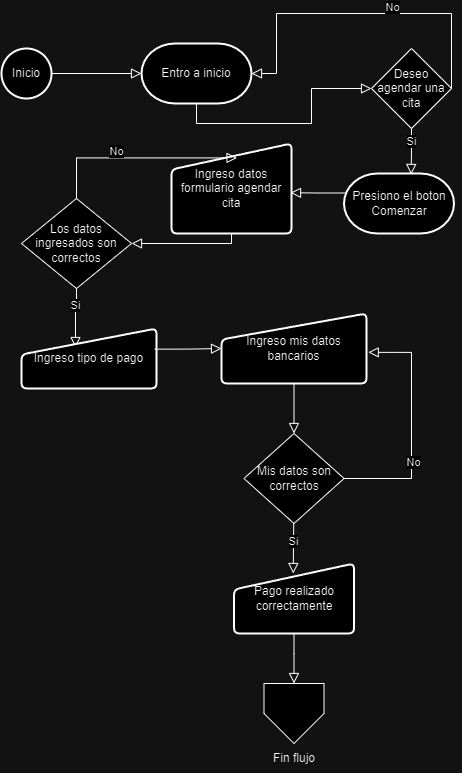

The diagram above was exported from draw.io. Its source (the exported page's mxGraphModel, read from the mxfile embedded in the PNG):
<mxGraphModel dx="1050" dy="570" grid="1" gridSize="10" guides="1" tooltips="1" connect="1" arrows="1" fold="1" page="1" pageScale="1" pageWidth="827" pageHeight="1169" math="0" shadow="0">
  <root>
    <mxCell id="WIyWlLk6GJQsqaUBKTNV-0" />
    <mxCell id="WIyWlLk6GJQsqaUBKTNV-1" parent="WIyWlLk6GJQsqaUBKTNV-0" />
    <mxCell id="HkjAfdq2GsZhHfLgqDwS-1" value="Inicio" style="strokeWidth=2;html=1;shape=mxgraph.flowchart.start_2;whiteSpace=wrap;" parent="WIyWlLk6GJQsqaUBKTNV-1" vertex="1">
      <mxGeometry x="230" y="275" width="50" height="50" as="geometry" />
    </mxCell>
    <mxCell id="HkjAfdq2GsZhHfLgqDwS-2" value="Entro a inicio" style="strokeWidth=2;html=1;shape=mxgraph.flowchart.terminator;whiteSpace=wrap;" parent="WIyWlLk6GJQsqaUBKTNV-1" vertex="1">
      <mxGeometry x="370" y="270" width="110" height="60" as="geometry" />
    </mxCell>
    <mxCell id="HkjAfdq2GsZhHfLgqDwS-3" value="" style="rounded=0;html=1;jettySize=auto;orthogonalLoop=1;fontSize=11;endArrow=block;endFill=0;endSize=8;strokeWidth=1;shadow=0;labelBackgroundColor=none;edgeStyle=orthogonalEdgeStyle;entryX=0;entryY=0.5;entryDx=0;entryDy=0;entryPerimeter=0;exitX=1;exitY=0.5;exitDx=0;exitDy=0;exitPerimeter=0;" parent="WIyWlLk6GJQsqaUBKTNV-1" source="HkjAfdq2GsZhHfLgqDwS-1" target="HkjAfdq2GsZhHfLgqDwS-2" edge="1">
      <mxGeometry relative="1" as="geometry">
        <mxPoint x="585" y="760" as="sourcePoint" />
        <mxPoint x="585" y="810" as="targetPoint" />
      </mxGeometry>
    </mxCell>
    <mxCell id="HkjAfdq2GsZhHfLgqDwS-5" value="" style="rounded=0;html=1;jettySize=auto;orthogonalLoop=1;fontSize=11;endArrow=block;endFill=0;endSize=8;strokeWidth=1;shadow=0;labelBackgroundColor=none;edgeStyle=orthogonalEdgeStyle;exitX=0.5;exitY=1;exitDx=0;exitDy=0;exitPerimeter=0;entryX=0;entryY=0.5;entryDx=0;entryDy=0;" parent="WIyWlLk6GJQsqaUBKTNV-1" source="HkjAfdq2GsZhHfLgqDwS-2" target="HkjAfdq2GsZhHfLgqDwS-57" edge="1">
      <mxGeometry relative="1" as="geometry">
        <mxPoint x="415" y="335" as="sourcePoint" />
        <mxPoint x="420" y="380" as="targetPoint" />
        <Array as="points">
          <mxPoint x="425" y="350" />
          <mxPoint x="540" y="350" />
          <mxPoint x="540" y="315" />
        </Array>
      </mxGeometry>
    </mxCell>
    <mxCell id="HkjAfdq2GsZhHfLgqDwS-57" value="Deseo agendar una cita" style="rhombus;whiteSpace=wrap;html=1;" parent="WIyWlLk6GJQsqaUBKTNV-1" vertex="1">
      <mxGeometry x="600" y="275" width="80" height="80" as="geometry" />
    </mxCell>
    <mxCell id="HkjAfdq2GsZhHfLgqDwS-60" value="" style="rounded=0;html=1;jettySize=auto;orthogonalLoop=1;fontSize=11;endArrow=block;endFill=0;endSize=8;strokeWidth=1;shadow=0;labelBackgroundColor=none;edgeStyle=orthogonalEdgeStyle;exitX=0.5;exitY=1;exitDx=0;exitDy=0;entryX=0.61;entryY=0.016;entryDx=0;entryDy=0;entryPerimeter=0;" parent="WIyWlLk6GJQsqaUBKTNV-1" source="HkjAfdq2GsZhHfLgqDwS-57" target="HkjAfdq2GsZhHfLgqDwS-65" edge="1">
      <mxGeometry relative="1" as="geometry">
        <mxPoint x="600" y="285" as="sourcePoint" />
        <mxPoint x="591.625" y="486.94000000000005" as="targetPoint" />
      </mxGeometry>
    </mxCell>
    <mxCell id="HkjAfdq2GsZhHfLgqDwS-61" value="Si" style="edgeLabel;html=1;align=center;verticalAlign=middle;resizable=0;points=[];" parent="HkjAfdq2GsZhHfLgqDwS-60" vertex="1" connectable="0">
      <mxGeometry x="-0.1984" relative="1" as="geometry">
        <mxPoint x="-1" y="-7" as="offset" />
      </mxGeometry>
    </mxCell>
    <mxCell id="HkjAfdq2GsZhHfLgqDwS-62" value="" style="rounded=0;html=1;jettySize=auto;orthogonalLoop=1;fontSize=11;endArrow=block;endFill=0;endSize=8;strokeWidth=1;shadow=0;labelBackgroundColor=none;edgeStyle=orthogonalEdgeStyle;exitX=1;exitY=0.5;exitDx=0;exitDy=0;entryX=1;entryY=0.5;entryDx=0;entryDy=0;entryPerimeter=0;" parent="WIyWlLk6GJQsqaUBKTNV-1" source="HkjAfdq2GsZhHfLgqDwS-57" target="HkjAfdq2GsZhHfLgqDwS-2" edge="1">
      <mxGeometry relative="1" as="geometry">
        <mxPoint x="523" y="398" as="sourcePoint" />
        <mxPoint x="495" y="525" as="targetPoint" />
        <Array as="points">
          <mxPoint x="680" y="240" />
          <mxPoint x="505" y="240" />
          <mxPoint x="505" y="300" />
        </Array>
      </mxGeometry>
    </mxCell>
    <mxCell id="HkjAfdq2GsZhHfLgqDwS-63" value="No" style="edgeLabel;html=1;align=center;verticalAlign=middle;resizable=0;points=[];" parent="HkjAfdq2GsZhHfLgqDwS-62" vertex="1" connectable="0">
      <mxGeometry x="-0.1984" relative="1" as="geometry">
        <mxPoint x="-1" y="-7" as="offset" />
      </mxGeometry>
    </mxCell>
    <mxCell id="HkjAfdq2GsZhHfLgqDwS-65" value="Presiono el boton Comenzar" style="strokeWidth=2;html=1;shape=mxgraph.flowchart.terminator;whiteSpace=wrap;" parent="WIyWlLk6GJQsqaUBKTNV-1" vertex="1">
      <mxGeometry x="572.5" y="400" width="110" height="60" as="geometry" />
    </mxCell>
    <mxCell id="HkjAfdq2GsZhHfLgqDwS-67" value="Ingreso datos formulario agendar cita" style="html=1;strokeWidth=2;shape=manualInput;whiteSpace=wrap;rounded=1;size=26;arcSize=11;" parent="WIyWlLk6GJQsqaUBKTNV-1" vertex="1">
      <mxGeometry x="400" y="370" width="120" height="90" as="geometry" />
    </mxCell>
    <mxCell id="HkjAfdq2GsZhHfLgqDwS-68" value="" style="rounded=0;html=1;jettySize=auto;orthogonalLoop=1;fontSize=11;endArrow=block;endFill=0;endSize=8;strokeWidth=1;shadow=0;labelBackgroundColor=none;edgeStyle=orthogonalEdgeStyle;entryX=0.992;entryY=0.547;entryDx=0;entryDy=0;exitX=0.016;exitY=0.325;exitDx=0;exitDy=0;exitPerimeter=0;entryPerimeter=0;" parent="WIyWlLk6GJQsqaUBKTNV-1" source="HkjAfdq2GsZhHfLgqDwS-65" target="HkjAfdq2GsZhHfLgqDwS-67" edge="1">
      <mxGeometry relative="1" as="geometry">
        <mxPoint x="455" y="255" as="sourcePoint" />
        <mxPoint x="545" y="255" as="targetPoint" />
      </mxGeometry>
    </mxCell>
    <mxCell id="HkjAfdq2GsZhHfLgqDwS-69" value="Los datos ingresados son correctos" style="rhombus;whiteSpace=wrap;html=1;" parent="WIyWlLk6GJQsqaUBKTNV-1" vertex="1">
      <mxGeometry x="250" y="425" width="110" height="90" as="geometry" />
    </mxCell>
    <mxCell id="HkjAfdq2GsZhHfLgqDwS-70" value="" style="rounded=0;html=1;jettySize=auto;orthogonalLoop=1;fontSize=11;endArrow=block;endFill=0;endSize=8;strokeWidth=1;shadow=0;labelBackgroundColor=none;edgeStyle=orthogonalEdgeStyle;exitX=0.5;exitY=1;exitDx=0;exitDy=0;entryX=1;entryY=0.5;entryDx=0;entryDy=0;" parent="WIyWlLk6GJQsqaUBKTNV-1" source="HkjAfdq2GsZhHfLgqDwS-67" target="HkjAfdq2GsZhHfLgqDwS-69" edge="1">
      <mxGeometry relative="1" as="geometry">
        <mxPoint x="305" y="310" as="sourcePoint" />
        <mxPoint x="421" y="357" as="targetPoint" />
        <Array as="points">
          <mxPoint x="460" y="470" />
        </Array>
      </mxGeometry>
    </mxCell>
    <mxCell id="HkjAfdq2GsZhHfLgqDwS-72" value="" style="rounded=0;html=1;jettySize=auto;orthogonalLoop=1;fontSize=11;endArrow=block;endFill=0;endSize=8;strokeWidth=1;shadow=0;labelBackgroundColor=none;edgeStyle=orthogonalEdgeStyle;exitX=0.5;exitY=0;exitDx=0;exitDy=0;entryX=0.546;entryY=0.16;entryDx=0;entryDy=0;entryPerimeter=0;" parent="WIyWlLk6GJQsqaUBKTNV-1" source="HkjAfdq2GsZhHfLgqDwS-69" target="HkjAfdq2GsZhHfLgqDwS-67" edge="1">
      <mxGeometry relative="1" as="geometry">
        <mxPoint x="360" y="515" as="sourcePoint" />
        <mxPoint x="280" y="515" as="targetPoint" />
      </mxGeometry>
    </mxCell>
    <mxCell id="HkjAfdq2GsZhHfLgqDwS-73" value="No" style="edgeLabel;html=1;align=center;verticalAlign=middle;resizable=0;points=[];" parent="HkjAfdq2GsZhHfLgqDwS-72" vertex="1" connectable="0">
      <mxGeometry x="-0.1984" relative="1" as="geometry">
        <mxPoint x="-1" y="-7" as="offset" />
      </mxGeometry>
    </mxCell>
    <mxCell id="HkjAfdq2GsZhHfLgqDwS-74" value="" style="rounded=0;html=1;jettySize=auto;orthogonalLoop=1;fontSize=11;endArrow=block;endFill=0;endSize=8;strokeWidth=1;shadow=0;labelBackgroundColor=none;edgeStyle=orthogonalEdgeStyle;exitX=0.5;exitY=1;exitDx=0;exitDy=0;entryX=0.4;entryY=0.317;entryDx=0;entryDy=0;entryPerimeter=0;" parent="WIyWlLk6GJQsqaUBKTNV-1" source="HkjAfdq2GsZhHfLgqDwS-69" target="HkjAfdq2GsZhHfLgqDwS-76" edge="1">
      <mxGeometry relative="1" as="geometry">
        <mxPoint x="540" y="640" as="sourcePoint" />
        <mxPoint x="320" y="560" as="targetPoint" />
      </mxGeometry>
    </mxCell>
    <mxCell id="HkjAfdq2GsZhHfLgqDwS-75" value="Si" style="edgeLabel;html=1;align=center;verticalAlign=middle;resizable=0;points=[];" parent="HkjAfdq2GsZhHfLgqDwS-74" vertex="1" connectable="0">
      <mxGeometry x="-0.1984" relative="1" as="geometry">
        <mxPoint x="-1" y="-7" as="offset" />
      </mxGeometry>
    </mxCell>
    <mxCell id="HkjAfdq2GsZhHfLgqDwS-76" value="Ingreso tipo de pago" style="html=1;strokeWidth=2;shape=manualInput;whiteSpace=wrap;rounded=1;size=26;arcSize=11;" parent="WIyWlLk6GJQsqaUBKTNV-1" vertex="1">
      <mxGeometry x="250" y="555" width="135" height="60" as="geometry" />
    </mxCell>
    <mxCell id="HkjAfdq2GsZhHfLgqDwS-80" value="Mis datos son correctos" style="rhombus;whiteSpace=wrap;html=1;" parent="WIyWlLk6GJQsqaUBKTNV-1" vertex="1">
      <mxGeometry x="472.5" y="660" width="100" height="90" as="geometry" />
    </mxCell>
    <mxCell id="HkjAfdq2GsZhHfLgqDwS-82" value="" style="rounded=0;html=1;jettySize=auto;orthogonalLoop=1;fontSize=11;endArrow=block;endFill=0;endSize=8;strokeWidth=1;shadow=0;labelBackgroundColor=none;edgeStyle=orthogonalEdgeStyle;exitX=0.987;exitY=0.344;exitDx=0;exitDy=0;exitPerimeter=0;" parent="WIyWlLk6GJQsqaUBKTNV-1" source="HkjAfdq2GsZhHfLgqDwS-76" target="HkjAfdq2GsZhHfLgqDwS-79" edge="1">
      <mxGeometry relative="1" as="geometry">
        <mxPoint x="282" y="667" as="sourcePoint" />
        <mxPoint x="290" y="540" as="targetPoint" />
      </mxGeometry>
    </mxCell>
    <mxCell id="HkjAfdq2GsZhHfLgqDwS-79" value="Ingreso mis datos bancarios" style="html=1;strokeWidth=2;shape=manualInput;whiteSpace=wrap;rounded=1;size=26;arcSize=11;" parent="WIyWlLk6GJQsqaUBKTNV-1" vertex="1">
      <mxGeometry x="450" y="540" width="145" height="70" as="geometry" />
    </mxCell>
    <mxCell id="HkjAfdq2GsZhHfLgqDwS-84" value="" style="rounded=0;html=1;jettySize=auto;orthogonalLoop=1;fontSize=11;endArrow=block;endFill=0;endSize=8;strokeWidth=1;shadow=0;labelBackgroundColor=none;edgeStyle=orthogonalEdgeStyle;exitX=0.5;exitY=1;exitDx=0;exitDy=0;" parent="WIyWlLk6GJQsqaUBKTNV-1" source="HkjAfdq2GsZhHfLgqDwS-79" target="HkjAfdq2GsZhHfLgqDwS-80" edge="1">
      <mxGeometry relative="1" as="geometry">
        <mxPoint x="754.5" y="707" as="sourcePoint" />
        <mxPoint x="755.5" y="630" as="targetPoint" />
      </mxGeometry>
    </mxCell>
    <mxCell id="HkjAfdq2GsZhHfLgqDwS-86" value="" style="rounded=0;html=1;jettySize=auto;orthogonalLoop=1;fontSize=11;endArrow=block;endFill=0;endSize=8;strokeWidth=1;shadow=0;labelBackgroundColor=none;edgeStyle=orthogonalEdgeStyle;exitX=0.497;exitY=0.993;exitDx=0;exitDy=0;exitPerimeter=0;" parent="WIyWlLk6GJQsqaUBKTNV-1" source="HkjAfdq2GsZhHfLgqDwS-80" edge="1">
      <mxGeometry relative="1" as="geometry">
        <mxPoint x="524.25" y="750.0000000000001" as="sourcePoint" />
        <mxPoint x="521.75" y="800" as="targetPoint" />
        <Array as="points">
          <mxPoint x="522" y="749" />
        </Array>
      </mxGeometry>
    </mxCell>
    <mxCell id="HkjAfdq2GsZhHfLgqDwS-88" value="Si" style="edgeLabel;html=1;align=center;verticalAlign=middle;resizable=0;points=[];" parent="HkjAfdq2GsZhHfLgqDwS-86" vertex="1" connectable="0">
      <mxGeometry x="-0.2876" y="-1" relative="1" as="geometry">
        <mxPoint as="offset" />
      </mxGeometry>
    </mxCell>
    <mxCell id="HkjAfdq2GsZhHfLgqDwS-87" value="Pago realizado correctamente" style="html=1;strokeWidth=2;shape=manualInput;whiteSpace=wrap;rounded=1;size=26;arcSize=11;" parent="WIyWlLk6GJQsqaUBKTNV-1" vertex="1">
      <mxGeometry x="462.5" y="790" width="120" height="70" as="geometry" />
    </mxCell>
    <mxCell id="HkjAfdq2GsZhHfLgqDwS-89" value="" style="rounded=0;html=1;jettySize=auto;orthogonalLoop=1;fontSize=11;endArrow=block;endFill=0;endSize=8;strokeWidth=1;shadow=0;labelBackgroundColor=none;edgeStyle=orthogonalEdgeStyle;exitX=1;exitY=0.5;exitDx=0;exitDy=0;entryX=1.012;entryY=0.555;entryDx=0;entryDy=0;entryPerimeter=0;" parent="WIyWlLk6GJQsqaUBKTNV-1" source="HkjAfdq2GsZhHfLgqDwS-80" target="HkjAfdq2GsZhHfLgqDwS-79" edge="1">
      <mxGeometry relative="1" as="geometry">
        <mxPoint x="533" y="760" as="sourcePoint" />
        <mxPoint x="530" y="810" as="targetPoint" />
        <Array as="points">
          <mxPoint x="640" y="705" />
          <mxPoint x="640" y="579" />
        </Array>
      </mxGeometry>
    </mxCell>
    <mxCell id="HkjAfdq2GsZhHfLgqDwS-90" value="No" style="edgeLabel;html=1;align=center;verticalAlign=middle;resizable=0;points=[];" parent="HkjAfdq2GsZhHfLgqDwS-89" vertex="1" connectable="0">
      <mxGeometry x="-0.2876" y="-1" relative="1" as="geometry">
        <mxPoint as="offset" />
      </mxGeometry>
    </mxCell>
    <mxCell id="HkjAfdq2GsZhHfLgqDwS-91" value="" style="verticalLabelPosition=bottom;verticalAlign=top;html=1;shape=offPageConnector;rounded=0;size=0.5;" parent="WIyWlLk6GJQsqaUBKTNV-1" vertex="1">
      <mxGeometry x="492.5" y="910" width="60" height="60" as="geometry" />
    </mxCell>
    <mxCell id="HkjAfdq2GsZhHfLgqDwS-92" value="" style="rounded=0;html=1;jettySize=auto;orthogonalLoop=1;fontSize=11;endArrow=block;endFill=0;endSize=8;strokeWidth=1;shadow=0;labelBackgroundColor=none;edgeStyle=orthogonalEdgeStyle;exitX=0.5;exitY=1;exitDx=0;exitDy=0;entryX=0.5;entryY=0;entryDx=0;entryDy=0;" parent="WIyWlLk6GJQsqaUBKTNV-1" source="HkjAfdq2GsZhHfLgqDwS-87" target="HkjAfdq2GsZhHfLgqDwS-91" edge="1">
      <mxGeometry relative="1" as="geometry">
        <mxPoint x="533" y="760" as="sourcePoint" />
        <mxPoint x="530" y="810" as="targetPoint" />
        <Array as="points">
          <mxPoint x="523" y="880" />
          <mxPoint x="522" y="880" />
        </Array>
      </mxGeometry>
    </mxCell>
    <mxCell id="HkjAfdq2GsZhHfLgqDwS-94" value="Fin flujo" style="text;html=1;align=center;verticalAlign=middle;whiteSpace=wrap;rounded=0;" parent="WIyWlLk6GJQsqaUBKTNV-1" vertex="1">
      <mxGeometry x="493" y="970" width="60" height="30" as="geometry" />
    </mxCell>
  </root>
</mxGraphModel>